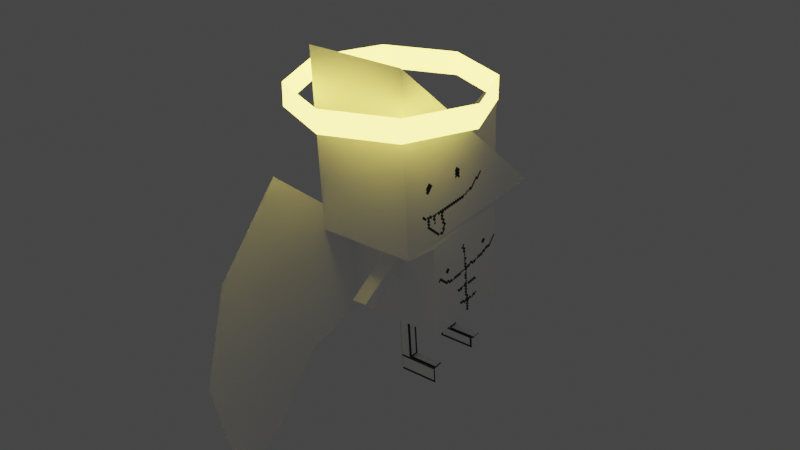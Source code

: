 # Source: bob.blend  (saved by Blender 3.4.6; exported with 4.5.12 LTS)
import bpy
from mathutils import Matrix  # noqa: F401  (used for matrix-valued properties, if any)

bpy.ops.wm.read_factory_settings(use_empty=True)
scene = bpy.context.scene
scene.name = 'Scene'

# ---- collections
col_collection = bpy.data.collections.new('Collection'); scene.collection.children.link(col_collection)
col_collection_2 = bpy.data.collections.new('Collection 2'); scene.collection.children.link(col_collection_2)

# ---- images (referenced by path relative to the original .blend; pixels are not part of the script)
import os
ASSET_DIR = os.environ.get("B2B_ASSET_DIR", "")  # directory of the original .blend (textures are referenced by path, not embedded)
HERE = os.path.dirname(os.path.abspath(__file__))  # packed textures are extracted next to this script under _unpacked/

def load_image(name, relpath, width, height, colorspace="sRGB"):
    """Load a texture the original file referenced (path relative to the .blend, or extracted next to this script)."""
    p = next((c for c in (os.path.join(HERE, relpath), os.path.join(ASSET_DIR, relpath)) if relpath and os.path.exists(c)), "")
    if p:
        img = bpy.data.images.load(p, check_existing=True)
        img.name = name
    else:  # same state as the original file: an image datablock whose file is absent (Cycles renders it pink)
        img = bpy.data.images.new(name, width, height)
        img.source = "FILE"
        img.filepath = "//" + (relpath or name)
    img.colorspace_settings.name = colorspace
    return img
img_sprite = load_image('Sprite', '_unpacked/Sprite.1786b035.png', 256, 256, 'sRGB')

# ---- materials (node trees are filled in below, after node groups)
mat_skin = bpy.data.materials.new('Skin')
mat_skin.alpha_threshold = 0.0
mat_skin.use_transparent_shadow = False
mat_skin.roughness = 0.5
mat_skin.line_color = (0.0, 0.0, 0.0, 1.0)
mat_corwn = bpy.data.materials.new('Corwn')
mat_corwn.use_transparent_shadow = False

# ---- material node trees
mat_skin.use_nodes = True; mat_skin.node_tree.nodes.clear()
_N = mat_skin.node_tree.nodes; _L = mat_skin.node_tree.links
n0 = _N.new('ShaderNodeOutputMaterial'); n0.name = 'Material Output'; n0.location = (300, 300)
n1 = _N.new('ShaderNodeBsdfPrincipled'); n1.name = 'Principled BSDF'; n1.location = (10, 300)
n1.distribution = 'GGX'
n1.subsurface_method = 'RANDOM_WALK_SKIN'
n1.inputs[3].default_value = 1.45
n1.inputs[27].default_value = (0.0, 0.0, 0.0, 1.0)
n1.inputs[28].default_value = 1.0
n2 = _N.new('ShaderNodeTexImage'); n2.name = 'Image Texture'; n2.location = (-280, 280)
n2.image = img_sprite
n2.interpolation = 'Closest'
_L.new(n1.outputs[0], n0.inputs[0])
_L.new(n2.outputs[0], n1.inputs[0])
n0.is_active_output = True
mat_corwn.use_nodes = True; mat_corwn.node_tree.nodes.clear()
_N = mat_corwn.node_tree.nodes; _L = mat_corwn.node_tree.links
n0 = _N.new('ShaderNodeBsdfPrincipled'); n0.name = 'Principled BSDF'; n0.location = (10, 300)
n0.distribution = 'GGX'
n0.subsurface_method = 'RANDOM_WALK_SKIN'
n0.inputs[0].default_value = (0.8, 0.6128, 0.07624, 1.0)
n0.inputs[3].default_value = 1.45
n0.inputs[27].default_value = (1.0, 0.8375, 0.1404, 1.0)
n0.inputs[28].default_value = 5.0
n1 = _N.new('ShaderNodeOutputMaterial'); n1.name = 'Material Output'; n1.location = (300, 300)
_L.new(n0.outputs[0], n1.inputs[0])
n1.is_active_output = True

# ---- world
world_world = bpy.data.worlds.new('World'); scene.world = world_world
world_world.use_nodes = True; world_world.node_tree.nodes.clear()
_N = world_world.node_tree.nodes; _L = world_world.node_tree.links
n0 = _N.new('ShaderNodeOutputWorld'); n0.name = 'World Output'; n0.location = (300, 300)
n1 = _N.new('ShaderNodeBackground'); n1.name = 'Background'; n1.location = (10, 300)
n1.inputs[0].default_value = (0.05088, 0.05088, 0.05088, 1.0)
_L.new(n1.outputs[0], n0.inputs[0])
n0.is_active_output = True
world_world.color = (0.05088, 0.05088, 0.05088)
world_world.use_sun_shadow = False
world_world.sun_shadow_jitter_overblur = 0.0

# ---- meshes
me_cube_002 = bpy.data.meshes.new('Cube.002')
me_cube_002.from_pydata([(-0.1545, -0.9604, 0.2916), (-0.1545, -0.9604, 0.5985), (-0.1545, 1.04, 0.2916), (-0.1545, 1.04, 0.5985), (0.1524, -0.9604, 0.2916), (0.1524, -0.9604, 0.5985), (0.1524, 1.04, 0.2916), (0.1524, 1.04, 0.5985), (-1.022, -1.741, 1.127), (-0.9905, 1.002, 1.079), (1.001, 1.012, 1.078), (0.9784, -1.741, 1.127), (-1.02, -1.656, 4.837), (-0.9511, 2.048, 1.077), (1.049, 2.047, 1.082), (0.9801, -1.656, 4.837), (-1.0, -1.0, -1.0), (-1.0, -1.0, 1.0), (-1.0, 1.0, 1.0), (-1.0, 1.0, -1.0), (1.0, 1.0, -1.0), (1.0, 1.0, 1.0), (1.0, -1.0, 1.0), (1.0, -1.0, -1.0), (-0.1891, -1.831, -0.2437), (-0.1946, -2.029, -0.008606), (-0.1344, 1.503, -0.2305), (-0.1421, 1.261, -0.4335), (0.1736, 1.257, -0.44), (0.1813, 1.499, -0.237), (0.1122, -2.03, -0.002464), (0.1177, -1.833, -0.2375), (-1.0, 0.3333, -1.0), (-1.0, -0.3333, -1.0), (0.1157, 0.7823, -1.0), (-0.1157, 0.7823, -1.0), (1.0, -0.3333, -1.0), (1.0, 0.3333, -1.0), (-0.1157, -0.7823, -1.0), (0.1157, -0.7823, -1.0), (-0.1157, 0.551, -1.0), (-0.1157, -0.551, -1.0), (0.1157, 0.551, -1.0), (0.1157, -0.551, -1.0), (0.3333, 1.0, -1.0), (-0.3333, 1.0, -1.0), (-0.3333, -1.0, -1.0), (0.3333, -1.0, -1.0), (-0.3333, -0.3333, -1.0), (-0.3333, 0.3333, -1.0), (0.3333, -0.3333, -1.0), (0.3333, 0.3333, -1.0), (0.1157, 0.7823, -2.435), (-0.1157, 0.7823, -2.435), (-0.1157, -0.7823, -2.435), (0.1157, -0.7823, -2.435), (-0.1157, -0.551, -2.435), (-0.1157, 0.551, -2.435), (0.1157, -0.551, -2.435), (0.1157, 0.551, -2.435), (-0.1157, 0.7823, -2.148), (-0.1157, 0.551, -2.148), (0.1157, 0.551, -2.148), (0.1157, 0.7823, -2.148), (-0.1157, -0.7823, -2.076), (0.1157, -0.7823, -2.076), (0.1157, -0.551, -2.076), (-0.1157, -0.551, -2.076), (0.7127, -0.551, -2.435), (0.7127, -0.7823, -2.435), (0.7127, 0.7823, -2.435), (0.7127, 0.551, -2.435), (0.7127, 0.7823, -2.148), (0.7127, 0.551, -2.148), (0.7127, -0.7823, -2.076), (0.7127, -0.551, -2.076), (-0.5222, 3.36, 2.44), (-0.7556, 3.585, -1.025), (-1.148, 1.372, -1.826), (-1.037, 3.151, -1.908), (-1.109, -4.328, 1.3), (-1.063, -2.846, 2.771), (-1.039, -2.39, -1.287), (-1.119, -4.999, -0.6012), (-1.065, -3.464, -2.516), (-1.101, -4.706, -2.47), (-1.148, 1.282, -2.323), (-1.066, 2.018, -2.771), (-1.076, -3.881, -2.776), (-1.087, -4.276, -2.762)], [], [(16, 17, 18, 19, 32, 33), (4, 5, 30, 31), (20, 21, 22, 23, 36, 37), (5, 1, 25, 30), (50, 36, 23, 47), (22, 21, 10, 11), (8, 11, 15, 12), (18, 17, 8, 9), (17, 22, 11, 8), (21, 18, 9, 10), (14, 13, 12, 15), (10, 9, 13, 14), (11, 10, 14, 15), (9, 8, 12, 13), (0, 1, 17, 16), (3, 2, 19, 18), (2, 6, 20, 44, 45, 19), (7, 3, 18, 21), (6, 7, 21, 20), (5, 4, 23, 22), (4, 0, 16, 46, 47, 23), (1, 5, 22, 17), (27, 26, 29, 28), (31, 30, 25, 24), (3, 7, 29, 26), (2, 3, 26, 27), (0, 4, 31, 24), (7, 6, 28, 29), (6, 2, 27, 28), (1, 0, 24, 25), (33, 48, 46, 16), (65, 64, 54, 55), (19, 45, 49, 32), (32, 49, 48, 33), (61, 60, 53, 57), (49, 51, 50, 48), (44, 20, 37, 51), (51, 37, 36, 50), (34, 35, 45, 44), (38, 39, 47, 46), (41, 38, 46, 48), (35, 40, 49, 45), (39, 43, 50, 47), (42, 34, 44, 51), (40, 42, 51, 49), (43, 41, 48, 50), (56, 58, 55, 54), (53, 52, 59, 57), (62, 61, 57, 59), (62, 59, 71, 73), (64, 67, 56, 54), (60, 63, 52, 53), (67, 66, 58, 56), (63, 62, 73, 72), (34, 42, 62, 63), (35, 34, 63, 60), (42, 40, 61, 62), (40, 35, 60, 61), (41, 43, 66, 67), (38, 41, 67, 64), (43, 39, 65, 66), (39, 38, 64, 65), (75, 74, 69, 68), (72, 73, 71, 70), (59, 52, 70, 71), (65, 55, 69, 74), (66, 65, 74, 75), (58, 66, 75, 68), (55, 58, 68, 69), (52, 63, 72, 70), (18, 19, 77, 76), (77, 19, 78, 79), (16, 17, 81, 80), (16, 80, 83, 82), (82, 83, 85, 84), (79, 78, 86, 87), (84, 85, 89, 88)])
_uv = me_cube_002.uv_layers.new(name='UVMap')
_uv.uv.foreach_set('vector', [0.003623, 0.39, 0.1211, 0.2708, 0.2402, 0.3882, 0.1228, 0.5074, 0.08308, 0.4683, 0.04335, 0.4291, 0.2757, 0.7019, 0.2981, 0.6893, 0.2981, 0.792, 0.2729, 0.7872, 0.4334, 0.003623, 0.5509, 0.1228, 0.4319, 0.2402, 0.3145, 0.1211, 0.3542, 0.08191, 0.3938, 0.04277, 0.8629, 0.7856, 0.8629, 0.7599, 0.9035, 0.7565, 0.903, 0.7822, 0.8849, 0.6261, 0.8849, 0.6819, 0.8291, 0.6819, 0.8291, 0.6261, 0.4319, 0.2402, 0.5509, 0.1228, 0.5561, 0.1268, 0.3952, 0.2914, 0.003623, 0.5147, 0.171, 0.5147, 0.171, 0.8224, 0.003623, 0.8223, 0.2402, 0.3882, 0.1211, 0.2708, 0.08432, 0.2197, 0.245, 0.3836, 0.8491, 0.171, 0.8491, 0.003623, 0.9107, 0.005424, 0.9107, 0.1728, 0.3013, 0.682, 0.3012, 0.5147, 0.306, 0.5155, 0.3055, 0.682, 0.8219, 0.9577, 0.6546, 0.9559, 0.6546, 0.5146, 0.8219, 0.5168, 0.1791, 0.8559, 0.1782, 0.6893, 0.2657, 0.6926, 0.2657, 0.8599, 0.3952, 0.2914, 0.5561, 0.1268, 0.6181, 0.06612, 0.6181, 0.5073, 0.245, 0.3836, 0.08432, 0.2197, 0.3073, 0.003623, 0.3073, 0.4452, 0.8884, 0.7599, 0.8629, 0.7599, 0.8291, 0.6892, 0.9954, 0.6892, 0.2743, 0.5854, 0.2554, 0.5854, 0.1782, 0.5147, 0.3012, 0.5147, 0.2554, 0.5854, 0.2555, 0.6111, 0.1783, 0.682, 0.1783, 0.6263, 0.1782, 0.5705, 0.1782, 0.5147, 0.2743, 0.6111, 0.2743, 0.5854, 0.3012, 0.5147, 0.3013, 0.682, 0.2555, 0.6111, 0.2743, 0.6111, 0.3013, 0.682, 0.1783, 0.682, 0.8629, 0.7856, 0.8884, 0.7856, 0.9954, 0.8565, 0.8291, 0.8565, 0.8884, 0.7856, 0.8884, 0.7599, 0.9954, 0.6892, 0.9954, 0.7449, 0.9954, 0.8007, 0.9954, 0.8565, 0.8629, 0.7599, 0.8629, 0.7856, 0.8291, 0.8565, 0.8291, 0.6892, 0.659, 0.477, 0.6798, 0.4774, 0.6798, 0.5038, 0.659, 0.5035, 0.9243, 0.7827, 0.903, 0.7822, 0.9035, 0.7565, 0.9249, 0.757, 0.2743, 0.5854, 0.2743, 0.6111, 0.1969, 0.6136, 0.197, 0.5871, 0.8535, 0.9272, 0.846, 0.9517, 0.8291, 0.8741, 0.8535, 0.8637, 0.9129, 0.9382, 0.8873, 0.9392, 0.8873, 0.8647, 0.9129, 0.8637, 0.2962, 0.7992, 0.3015, 0.8243, 0.2962, 0.8879, 0.2729, 0.8755, 0.6261, 0.4402, 0.6518, 0.4398, 0.6518, 0.5021, 0.6254, 0.5031, 0.9365, 0.003623, 0.9562, 0.02012, 0.9437, 0.1048, 0.918, 0.1048, 0.8849, 0.5146, 0.8849, 0.5704, 0.8291, 0.5704, 0.8291, 0.5146, 0.8991, 0.3961, 0.9184, 0.3961, 0.9184, 0.4259, 0.8991, 0.4259, 0.9964, 0.5146, 0.9964, 0.5704, 0.9406, 0.5704, 0.9406, 0.5146, 0.9406, 0.5146, 0.9406, 0.5704, 0.8849, 0.5704, 0.8849, 0.5146, 0.945, 0.3313, 0.9257, 0.3313, 0.9257, 0.3073, 0.945, 0.3073, 0.9406, 0.5704, 0.9406, 0.6261, 0.8849, 0.6261, 0.8849, 0.5704, 0.9964, 0.6261, 0.9964, 0.6819, 0.9406, 0.6819, 0.9406, 0.6261, 0.9406, 0.6261, 0.9406, 0.6819, 0.8849, 0.6819, 0.8849, 0.6261, 0.9782, 0.6079, 0.9782, 0.5886, 0.9964, 0.5704, 0.9964, 0.6261, 0.8473, 0.5886, 0.8473, 0.6079, 0.8291, 0.6261, 0.8291, 0.5704, 0.8667, 0.5886, 0.8473, 0.5886, 0.8291, 0.5704, 0.8849, 0.5704, 0.9782, 0.5886, 0.9588, 0.5886, 0.9406, 0.5704, 0.9964, 0.5704, 0.8473, 0.6079, 0.8667, 0.6079, 0.8849, 0.6261, 0.8291, 0.6261, 0.9588, 0.6079, 0.9782, 0.6079, 0.9964, 0.6261, 0.9406, 0.6261, 0.9588, 0.5886, 0.9588, 0.6079, 0.9406, 0.6261, 0.9406, 0.5704, 0.8667, 0.6079, 0.8667, 0.5886, 0.8849, 0.5704, 0.8849, 0.6261, 0.8685, 0.4331, 0.8685, 0.4525, 0.8491, 0.4525, 0.8491, 0.4331, 0.895, 0.4331, 0.895, 0.4525, 0.8757, 0.4525, 0.8757, 0.4331, 0.8991, 0.2755, 0.9184, 0.2755, 0.9184, 0.2993, 0.8991, 0.2993, 0.8991, 0.2755, 0.8991, 0.2993, 0.8491, 0.2993, 0.8491, 0.2755, 0.945, 0.21, 0.9257, 0.21, 0.9257, 0.18, 0.945, 0.18, 0.08017, 0.9003, 0.09953, 0.9003, 0.09953, 0.9179, 0.08017, 0.9179, 0.003623, 0.8958, 0.02298, 0.8958, 0.02298, 0.9179, 0.003623, 0.9179, 0.09953, 0.9003, 0.09952, 0.8871, 0.1495, 0.8871, 0.1495, 0.9002, 0.88, 0.9598, 0.8607, 0.9598, 0.8607, 0.8637, 0.88, 0.8637, 0.08017, 0.8296, 0.09953, 0.8296, 0.09953, 0.9003, 0.08017, 0.9003, 0.8991, 0.18, 0.9184, 0.18, 0.9184, 0.2755, 0.8991, 0.2755, 0.945, 0.4274, 0.9257, 0.4274, 0.9257, 0.3313, 0.945, 0.3313, 0.003623, 0.8296, 0.02298, 0.8296, 0.02298, 0.8958, 0.003623, 0.8958, 0.945, 0.3001, 0.9257, 0.3001, 0.9257, 0.21, 0.945, 0.21, 0.9202, 0.8637, 0.9395, 0.8637, 0.9395, 0.9538, 0.9202, 0.9538, 0.8991, 0.3066, 0.9184, 0.3066, 0.9184, 0.3961, 0.8991, 0.3961, 0.659, 0.4398, 0.6783, 0.4398, 0.6783, 0.4698, 0.659, 0.4698, 0.6856, 0.4398, 0.7049, 0.4398, 0.7049, 0.4638, 0.6856, 0.4638, 0.8757, 0.4525, 0.895, 0.4525, 0.895, 0.5024, 0.8757, 0.5024, 0.8991, 0.3961, 0.8991, 0.4259, 0.8491, 0.4259, 0.8491, 0.3961, 0.02298, 0.8958, 0.02297, 0.8827, 0.07292, 0.8827, 0.07293, 0.8958, 0.02298, 0.9179, 0.02298, 0.8958, 0.07293, 0.8958, 0.07293, 0.9179, 0.8491, 0.4525, 0.8685, 0.4525, 0.8685, 0.5024, 0.8491, 0.5024, 0.09953, 0.9179, 0.09953, 0.9003, 0.1495, 0.9002, 0.1495, 0.9179, 0.6357, 0.3239, 0.6254, 0.1569, 0.8419, 0.1417, 0.8419, 0.4325, 0.8419, 0.1417, 0.6254, 0.1569, 0.6515, 0.08581, 0.7999, 0.06983, 0.3145, 0.6323, 0.4333, 0.5146, 0.6473, 0.52, 0.6473, 0.6947, 0.3145, 0.6323, 0.6473, 0.6947, 0.5739, 0.8465, 0.3793, 0.7318, 0.3793, 0.7318, 0.5739, 0.8465, 0.4455, 0.9391, 0.3696, 0.868, 0.7999, 0.06983, 0.6515, 0.08581, 0.6415, 0.04479, 0.7009, 0.003623, 0.3696, 0.868, 0.4455, 0.9391, 0.4029, 0.9307, 0.3787, 0.9081])
me_cube_002.materials.append(mat_skin)
me_cube_002.update()
me_cylinder = bpy.data.meshes.new('Cylinder')
me_cylinder.from_pydata([(0.0, 0.42, -0.05), (0.0, 0.42, 0.05), (0.297, 0.297, -0.05), (0.297, 0.297, 0.05), (0.42, 0.0, -0.05), (0.42, 0.0, 0.05), (0.297, -0.297, -0.05), (0.297, -0.297, 0.05), (0.0, -0.42, -0.05), (0.0, -0.42, 0.05), (-0.297, -0.297, -0.05), (-0.297, -0.297, 0.05), (-0.42, 0.0, -0.05), (-0.42, 0.0, 0.05), (-0.297, 0.297, -0.05), (-0.297, 0.297, 0.05)], [], [(0, 1, 3, 2), (2, 3, 5, 4), (4, 5, 7, 6), (6, 7, 9, 8), (8, 9, 11, 10), (10, 11, 13, 12), (12, 13, 15, 14), (14, 15, 1, 0)])
_uv = me_cylinder.uv_layers.new(name='UVMap')
_uv.uv.foreach_set('vector', [1.0, 0.5, 1.0, 1.0, 0.875, 1.0, 0.875, 0.5, 0.875, 0.5, 0.875, 1.0, 0.75, 1.0, 0.75, 0.5, 0.75, 0.5, 0.75, 1.0, 0.625, 1.0, 0.625, 0.5, 0.625, 0.5, 0.625, 1.0, 0.5, 1.0, 0.5, 0.5, 0.5, 0.5, 0.5, 1.0, 0.375, 1.0, 0.375, 0.5, 0.375, 0.5, 0.375, 1.0, 0.25, 1.0, 0.25, 0.5, 0.25, 0.5, 0.25, 1.0, 0.125, 1.0, 0.125, 0.5, 0.125, 0.5, 0.125, 1.0, 0.0, 1.0, 0.0, 0.5])
me_cylinder.materials.append(mat_corwn)
me_cylinder.update()

# ---- objects
ob_empty = bpy.data.objects.new('Empty', None)
ob_cube = bpy.data.objects.new('Cube', me_cube_002)
ob_cylinder = bpy.data.objects.new('Cylinder', me_cylinder)

# ---- transforms, parenting, visibility, modifiers, constraints
ob_empty.location = (-2.849, -0.1477, 0.2816)
ob_empty.rotation_euler = (1.571, -0.0, 1.571)
ob_empty.empty_display_type = 'IMAGE'
ob_empty.empty_display_size = 5.0
ob_empty.hide_render = True
ob_cube.location = (0.0, 0.0, 0.0)
ob_cube.rotation_euler = (0.0887, 0.002403, 0.02964)
ob_cube.scale = (0.3044, 0.3044, 0.3044)
ob_cylinder.location = (8e-16, -0.315, 1.141)
ob_cylinder.scale = (1.4, 1.4, 1.4)

# ---- collection membership
col_collection.objects.link(ob_empty)
col_collection.objects.link(ob_cube)
col_collection.objects.link(ob_cylinder)

# ---- scene / render settings (as saved in the file)
scene.frame_start = 1; scene.frame_end = 250; scene.frame_set(1)
scene.render.engine = 'BLENDER_EEVEE_NEXT'
scene.cycles.sampling_pattern = 'TABULATED_SOBOL'
scene.cycles.use_light_tree = False
scene.view_settings.view_transform = 'Filmic'
bpy.context.view_layer.update()

# ---- added for rendering (the .blend has no active camera): camera
cam_auto = bpy.data.cameras.new('AutoCamera')
cam_auto.lens = 50.0
cam_auto.sensor_width = 36.0
cam_auto.clip_end = 1000.0
ob_auto_camera = bpy.data.objects.new('AutoCamera', cam_auto)
scene.collection.objects.link(ob_auto_camera)
ob_auto_camera.location = (3.68098, -4.65962, 3.23806)
ob_auto_camera.rotation_euler = (1.09748, -7.21219e-08, 0.694738)
scene.camera = ob_auto_camera
bpy.context.view_layer.update()
